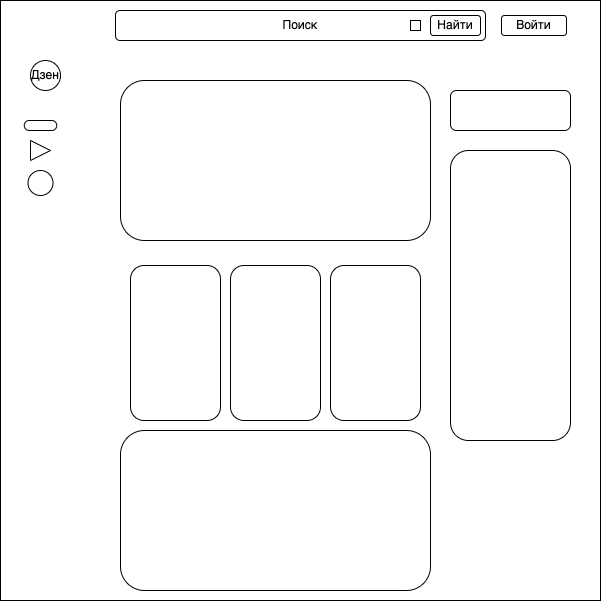

The diagram above was exported from draw.io. Its source (the exported page's mxGraphModel, read from the mxfile embedded in the PNG):
<mxGraphModel dx="1496" dy="746" grid="1" gridSize="10" guides="1" tooltips="1" connect="1" arrows="1" fold="1" page="1" pageScale="1" pageWidth="827" pageHeight="1169" math="0" shadow="0">
  <root>
    <mxCell id="0" />
    <mxCell id="1" parent="0" />
    <mxCell id="2" value="" style="whiteSpace=wrap;html=1;aspect=fixed;" vertex="1" parent="1">
      <mxGeometry x="-120" y="10" width="600" height="600" as="geometry" />
    </mxCell>
    <mxCell id="3" value="Поиск" style="rounded=1;whiteSpace=wrap;html=1;" vertex="1" parent="1">
      <mxGeometry x="-5" y="20" width="370" height="30" as="geometry" />
    </mxCell>
    <mxCell id="4" value="Найти" style="rounded=1;whiteSpace=wrap;html=1;" vertex="1" parent="1">
      <mxGeometry x="310" y="25" width="50" height="20" as="geometry" />
    </mxCell>
    <mxCell id="5" value="" style="rounded=1;whiteSpace=wrap;html=1;arcSize=0;" vertex="1" parent="1">
      <mxGeometry x="290" y="30" width="10" height="10" as="geometry" />
    </mxCell>
    <mxCell id="7" value="" style="rounded=1;whiteSpace=wrap;html=1;" vertex="1" parent="1">
      <mxGeometry y="90" width="310" height="160" as="geometry" />
    </mxCell>
    <mxCell id="8" value="" style="rounded=1;whiteSpace=wrap;html=1;" vertex="1" parent="1">
      <mxGeometry x="330" y="100" width="120" height="40" as="geometry" />
    </mxCell>
    <mxCell id="9" value="" style="rounded=1;whiteSpace=wrap;html=1;" vertex="1" parent="1">
      <mxGeometry x="330" y="160" width="120" height="290" as="geometry" />
    </mxCell>
    <mxCell id="10" value="" style="rounded=1;whiteSpace=wrap;html=1;" vertex="1" parent="1">
      <mxGeometry x="10" y="275" width="90" height="155" as="geometry" />
    </mxCell>
    <mxCell id="11" value="" style="rounded=1;whiteSpace=wrap;html=1;" vertex="1" parent="1">
      <mxGeometry x="110" y="275" width="90" height="155" as="geometry" />
    </mxCell>
    <mxCell id="12" value="" style="rounded=1;whiteSpace=wrap;html=1;" vertex="1" parent="1">
      <mxGeometry x="210" y="275" width="90" height="155" as="geometry" />
    </mxCell>
    <mxCell id="13" value="" style="rounded=1;whiteSpace=wrap;html=1;" vertex="1" parent="1">
      <mxGeometry y="440" width="310" height="160" as="geometry" />
    </mxCell>
    <mxCell id="14" value="Дзен" style="ellipse;whiteSpace=wrap;html=1;aspect=fixed;" vertex="1" parent="1">
      <mxGeometry x="-90" y="70" width="30" height="30" as="geometry" />
    </mxCell>
    <mxCell id="15" value="" style="triangle;whiteSpace=wrap;html=1;" vertex="1" parent="1">
      <mxGeometry x="-90" y="150" width="20" height="20" as="geometry" />
    </mxCell>
    <mxCell id="16" value="" style="ellipse;whiteSpace=wrap;html=1;aspect=fixed;" vertex="1" parent="1">
      <mxGeometry x="-92.5" y="180" width="25" height="25" as="geometry" />
    </mxCell>
    <mxCell id="17" value="" style="rounded=1;whiteSpace=wrap;html=1;arcSize=50;" vertex="1" parent="1">
      <mxGeometry x="-96.25" y="130" width="32.5" height="10" as="geometry" />
    </mxCell>
    <mxCell id="20" value="Войти" style="rounded=1;whiteSpace=wrap;html=1;" vertex="1" parent="1">
      <mxGeometry x="381" y="25" width="65" height="20" as="geometry" />
    </mxCell>
  </root>
</mxGraphModel>